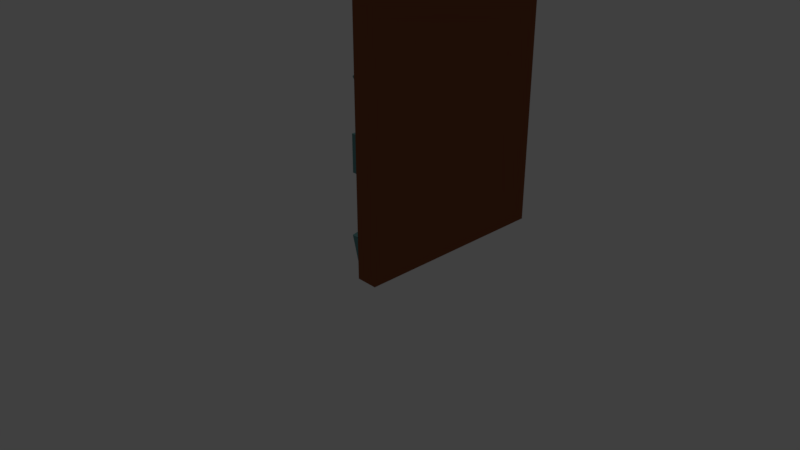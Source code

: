 # Source: doorCastel.blend  (saved by Blender 2.79.0; exported with 4.5.12 LTS)
import bpy
from mathutils import Matrix  # noqa: F401  (used for matrix-valued properties, if any)

bpy.ops.wm.read_factory_settings(use_empty=True)
scene = bpy.context.scene
scene.name = 'Scene'

# ---- collections
col_collection_1 = bpy.data.collections.new('Collection 1'); scene.collection.children.link(col_collection_1)

# ---- materials (node trees are filled in below, after node groups)
mat_meatlcircle = bpy.data.materials.new('MeatlCircle')
mat_meatlcircle.alpha_threshold = 0.0
mat_meatlcircle.use_transparent_shadow = False
mat_meatlcircle.diffuse_color = (0.8, 0.6243, 0.738, 1.0)
mat_meatlcircle.specular_color = (0.03103, 0.2019, 0.1318)
mat_meatlcircle.roughness = 0.5
mat_metalbar = bpy.data.materials.new('MetalBar')
mat_metalbar.alpha_threshold = 0.0
mat_metalbar.use_transparent_shadow = False
mat_metalbar.diffuse_color = (0.1321, 0.3032, 0.3032, 1.0)
mat_metalbar.specular_color = (0.1626, 0.06068, 0.1209)
mat_metalbar.roughness = 0.5
mat_wooddoor = bpy.data.materials.new('WoodDoor')
mat_wooddoor.alpha_threshold = 0.0
mat_wooddoor.use_transparent_shadow = False
mat_wooddoor.diffuse_color = (0.2598, 0.08303, 0.03481, 1.0)
mat_wooddoor.specular_color = (0.1734, 0.08842, 0.05415)
mat_wooddoor.roughness = 0.5
mat_metalbar_001 = bpy.data.materials.new('MetalBar.001')
mat_metalbar_001.alpha_threshold = 0.0
mat_metalbar_001.use_transparent_shadow = False
mat_metalbar_001.diffuse_color = (0.1321, 0.3032, 0.3032, 1.0)
mat_metalbar_001.specular_color = (0.1626, 0.06068, 0.1209)
mat_metalbar_001.roughness = 0.5
mat_metalbar_002 = bpy.data.materials.new('MetalBar.002')
mat_metalbar_002.alpha_threshold = 0.0
mat_metalbar_002.use_transparent_shadow = False
mat_metalbar_002.diffuse_color = (0.1321, 0.3032, 0.3032, 1.0)
mat_metalbar_002.specular_color = (0.1626, 0.06068, 0.1209)
mat_metalbar_002.roughness = 0.5
mat_metalbar_003 = bpy.data.materials.new('MetalBar.003')
mat_metalbar_003.alpha_threshold = 0.0
mat_metalbar_003.use_transparent_shadow = False
mat_metalbar_003.diffuse_color = (0.1321, 0.3032, 0.3032, 1.0)
mat_metalbar_003.specular_color = (0.1626, 0.06068, 0.1209)
mat_metalbar_003.roughness = 0.5
mat_meatlcircle_001 = bpy.data.materials.new('MeatlCircle.001')
mat_meatlcircle_001.alpha_threshold = 0.0
mat_meatlcircle_001.use_transparent_shadow = False
mat_meatlcircle_001.diffuse_color = (0.8, 0.6243, 0.738, 1.0)
mat_meatlcircle_001.specular_color = (0.03103, 0.2019, 0.1318)
mat_meatlcircle_001.roughness = 0.5

# ---- material node trees

# ---- world
world_world = bpy.data.worlds.new('World'); scene.world = world_world
world_world.color = (0.05088, 0.05088, 0.05088)
world_world.use_sun_shadow = False
world_world.sun_shadow_jitter_overblur = 0.0
world_world.cycles.sampling_method = 'MANUAL'

# ---- cameras
cam_camera = bpy.data.cameras.new('Camera')
cam_camera.clip_end = 100.0
cam_camera.lens = 35.0
cam_camera.sensor_width = 32.0
cam_camera.sensor_height = 18.0
cam_camera.ortho_scale = 7.314
cam_camera.dof.focus_distance = 0.0
cam_camera.dof.aperture_fstop = 128.0

# ---- lights
light_lamp = bpy.data.lights.new('Lamp', 'POINT')
light_lamp.transmission_factor = 0.0
light_lamp.cutoff_distance = 30.0
light_lamp.energy = 100.0
light_lamp.shadow_buffer_clip_start = 1.001
light_lamp.shadow_soft_size = 0.1
light_lamp.shadow_maximum_resolution = 0.006
light_lamp.use_absolute_resolution = True

# ---- meshes
me_torus = bpy.data.meshes.new('Torus')
me_torus.from_pydata([(1.25, 0.0, 0.0), (1.125, 0.0, 0.2165), (0.875, 0.0, 0.2165), (0.75, 0.0, 3.062e-17), (0.875, 0.0, -0.2165), (1.125, 0.0, -0.2165), (1.083, 0.625, 0.0), (0.9743, 0.5625, 0.2165), (0.7578, 0.4375, 0.2165), (0.6495, 0.375, 3.062e-17), (0.7578, 0.4375, -0.2165), (0.9743, 0.5625, -0.2165), (0.625, 1.083, 0.0), (0.5625, 0.9743, 0.2165), (0.4375, 0.7578, 0.2165), (0.375, 0.6495, 3.062e-17), (0.4375, 0.7578, -0.2165), (0.5625, 0.9743, -0.2165), (9.437e-08, 1.25, 0.0), (8.494e-08, 1.125, 0.2165), (6.606e-08, 0.875, 0.2165), (5.662e-08, 0.75, 3.062e-17), (6.606e-08, 0.875, -0.2165), (8.494e-08, 1.125, -0.2165), (-0.625, 1.083, 0.0), (-0.5625, 0.9743, 0.2165), (-0.4375, 0.7578, 0.2165), (-0.375, 0.6495, 3.062e-17), (-0.4375, 0.7578, -0.2165), (-0.5625, 0.9743, -0.2165), (-1.083, 0.625, 0.0), (-0.9743, 0.5625, 0.2165), (-0.7578, 0.4375, 0.2165), (-0.6495, 0.375, 3.062e-17), (-0.7578, 0.4375, -0.2165), (-0.9743, 0.5625, -0.2165), (-1.25, 1.093e-07, 0.0), (-1.125, 9.835e-08, 0.2165), (-0.875, 7.649e-08, 0.2165), (-0.75, 6.557e-08, 3.062e-17), (-0.875, 7.649e-08, -0.2165), (-1.125, 9.835e-08, -0.2165), (-1.083, -0.625, 0.0), (-0.9743, -0.5625, 0.2165), (-0.7578, -0.4375, 0.2165), (-0.6495, -0.375, 3.062e-17), (-0.7578, -0.4375, -0.2165), (-0.9743, -0.5625, -0.2165), (-0.625, -1.083, 0.0), (-0.5625, -0.9743, 0.2165), (-0.4375, -0.7578, 0.2165), (-0.375, -0.6495, 3.062e-17), (-0.4375, -0.7578, -0.2165), (-0.5625, -0.9743, -0.2165), (9.437e-08, -1.25, 0.0), (8.494e-08, -1.125, 0.2165), (6.606e-08, -0.875, 0.2165), (5.662e-08, -0.75, 3.062e-17), (6.606e-08, -0.875, -0.2165), (8.494e-08, -1.125, -0.2165), (0.625, -1.083, 0.0), (0.5625, -0.9743, 0.2165), (0.4375, -0.7578, 0.2165), (0.375, -0.6495, 3.062e-17), (0.4375, -0.7578, -0.2165), (0.5625, -0.9743, -0.2165), (1.083, -0.625, 0.0), (0.9743, -0.5625, 0.2165), (0.7578, -0.4375, 0.2165), (0.6495, -0.375, 3.062e-17), (0.7578, -0.4375, -0.2165), (0.9743, -0.5625, -0.2165)], [], [(0, 6, 7, 1), (1, 7, 8, 2), (2, 8, 9, 3), (3, 9, 10, 4), (4, 10, 11, 5), (5, 11, 6, 0), (6, 12, 13, 7), (7, 13, 14, 8), (8, 14, 15, 9), (9, 15, 16, 10), (10, 16, 17, 11), (11, 17, 12, 6), (12, 18, 19, 13), (13, 19, 20, 14), (14, 20, 21, 15), (15, 21, 22, 16), (16, 22, 23, 17), (17, 23, 18, 12), (18, 24, 25, 19), (19, 25, 26, 20), (20, 26, 27, 21), (21, 27, 28, 22), (22, 28, 29, 23), (23, 29, 24, 18), (24, 30, 31, 25), (25, 31, 32, 26), (26, 32, 33, 27), (27, 33, 34, 28), (28, 34, 35, 29), (29, 35, 30, 24), (30, 36, 37, 31), (31, 37, 38, 32), (32, 38, 39, 33), (33, 39, 40, 34), (34, 40, 41, 35), (35, 41, 36, 30), (36, 42, 43, 37), (37, 43, 44, 38), (38, 44, 45, 39), (39, 45, 46, 40), (40, 46, 47, 41), (41, 47, 42, 36), (42, 48, 49, 43), (43, 49, 50, 44), (44, 50, 51, 45), (45, 51, 52, 46), (46, 52, 53, 47), (47, 53, 48, 42), (48, 54, 55, 49), (49, 55, 56, 50), (50, 56, 57, 51), (51, 57, 58, 52), (52, 58, 59, 53), (53, 59, 54, 48), (54, 60, 61, 55), (55, 61, 62, 56), (56, 62, 63, 57), (57, 63, 64, 58), (58, 64, 65, 59), (59, 65, 60, 54), (60, 66, 67, 61), (61, 67, 68, 62), (62, 68, 69, 63), (63, 69, 70, 64), (64, 70, 71, 65), (65, 71, 66, 60), (66, 0, 1, 67), (67, 1, 2, 68), (68, 2, 3, 69), (69, 3, 4, 70), (70, 4, 5, 71), (71, 5, 0, 66)])
_uv = me_torus.uv_layers.new(name='UVMap')
_uv.uv.foreach_set('vector', [0.1873, 0.3628, 0.3723, 0.3628, 0.3631, 0.4337, 0.1966, 0.4337, 0.0007622, 0.6525, 0.1673, 0.6525, 0.1488, 0.7215, 0.01927, 0.7215, 0.884, 0.01087, 0.884, 0.1404, 0.8131, 0.1311, 0.8131, 0.02013, 0.8009, 0.5555, 0.8009, 0.4445, 0.8718, 0.4352, 0.8718, 0.5648, 0.4955, 0.07134, 0.625, 0.07134, 0.6435, 0.1404, 0.477, 0.1404, 0.01001, 0.07318, 0.1765, 0.07318, 0.1858, 0.1441, 0.0007622, 0.1441, 0.4754, 0.0007622, 0.4754, 0.1858, 0.4046, 0.1765, 0.4046, 0.01001, 0.7084, 0.7903, 0.5419, 0.7903, 0.5604, 0.7212, 0.6899, 0.7212, 0.8395, 0.651, 0.71, 0.651, 0.7192, 0.5801, 0.8302, 0.5801, 0.9613, 0.9992, 0.8503, 0.9992, 0.841, 0.9283, 0.9705, 0.9283, 0.7084, 0.5043, 0.5789, 0.5043, 0.5604, 0.4352, 0.7269, 0.4352, 0.1765, 0.3613, 0.01001, 0.3613, 0.0007622, 0.2904, 0.1858, 0.2904, 0.5589, 0.5785, 0.3739, 0.5785, 0.3831, 0.5077, 0.5496, 0.5077, 0.8115, 0.1404, 0.645, 0.1404, 0.6635, 0.07134, 0.793, 0.07134, 0.9426, 0.2128, 0.8131, 0.2128, 0.8223, 0.1419, 0.9333, 0.1419, 0.9751, 0.7958, 0.864, 0.7958, 0.8548, 0.7249, 0.9843, 0.7249, 0.779, 0.3576, 0.6495, 0.3576, 0.631, 0.2886, 0.7975, 0.2886, 0.1765, 0.5785, 0.01001, 0.5785, 0.0007622, 0.5077, 0.1858, 0.5077, 0.3723, 0.651, 0.1873, 0.651, 0.1966, 0.5801, 0.3631, 0.5801, 0.5404, 0.8609, 0.3739, 0.8609, 0.3924, 0.7918, 0.5219, 0.7918, 0.8395, 0.9992, 0.71, 0.9992, 0.7192, 0.9283, 0.8302, 0.9283, 0.6622, 0.9333, 0.5512, 0.9333, 0.5419, 0.8624, 0.6714, 0.8624, 0.6899, 0.8609, 0.5604, 0.8609, 0.5419, 0.7918, 0.7084, 0.7918, 0.3631, 0.2889, 0.1966, 0.2889, 0.1873, 0.218, 0.3723, 0.218, 0.3321, 0.1858, 0.3321, 0.0007622, 0.403, 0.01001, 0.403, 0.1765, 0.3538, 0.7921, 0.1873, 0.7921, 0.2058, 0.7231, 0.3353, 0.7231, 0.9705, 0.9268, 0.841, 0.9268, 0.8503, 0.8559, 0.9613, 0.8559, 0.8302, 0.7234, 0.7192, 0.7234, 0.71, 0.6525, 0.8395, 0.6525, 0.7084, 0.5767, 0.5789, 0.5767, 0.5604, 0.5077, 0.7269, 0.5077, 0.5496, 0.4337, 0.3831, 0.4337, 0.3739, 0.3628, 0.5589, 0.3628, 0.3723, 0.5061, 0.1873, 0.5061, 0.1966, 0.4352, 0.3631, 0.4352, 0.5404, 0.7197, 0.3739, 0.7197, 0.3924, 0.6506, 0.5219, 0.6506, 0.2613, 0.8645, 0.1318, 0.8645, 0.1411, 0.7936, 0.2521, 0.7936, 0.121, 0.8645, 0.01001, 0.8645, 0.0007622, 0.7936, 0.1303, 0.7936, 0.5219, 0.7903, 0.3924, 0.7903, 0.3739, 0.7212, 0.5404, 0.7212, 0.1765, 0.4337, 0.01001, 0.4337, 0.0007622, 0.3628, 0.1858, 0.3628, 0.3723, 0.5785, 0.1873, 0.5785, 0.1966, 0.5077, 0.3631, 0.5077, 0.7084, 0.6491, 0.5419, 0.6491, 0.5604, 0.5801, 0.6899, 0.5801, 0.5034, 0.9333, 0.3739, 0.9333, 0.3831, 0.8624, 0.4941, 0.8624, 0.2521, 0.9369, 0.1411, 0.9369, 0.1318, 0.866, 0.2613, 0.866, 0.6899, 0.7197, 0.5604, 0.7197, 0.5419, 0.6506, 0.7084, 0.6506, 0.1765, 0.651, 0.01001, 0.651, 0.0007622, 0.5801, 0.1858, 0.5801, 0.1873, 0.1858, 0.1873, 0.0007622, 0.2582, 0.01001, 0.2582, 0.1765, 0.5604, 0.3845, 0.5604, 0.218, 0.6295, 0.2365, 0.6295, 0.366, 0.7285, 0.5648, 0.7285, 0.4352, 0.7994, 0.4445, 0.7994, 0.5555, 0.7809, 0.7341, 0.7809, 0.8452, 0.71, 0.8544, 0.71, 0.7249, 0.4955, 0.1419, 0.625, 0.1419, 0.6435, 0.211, 0.477, 0.211, 0.01001, 0.218, 0.1765, 0.218, 0.1858, 0.2889, 0.0007622, 0.2889, 0.3739, 0.218, 0.5589, 0.218, 0.5496, 0.2889, 0.3831, 0.2889, 0.631, 0.3592, 0.7975, 0.3592, 0.779, 0.4282, 0.6495, 0.4282, 0.0007622, 0.866, 0.1303, 0.866, 0.121, 0.9369, 0.01001, 0.9369, 0.8083, 0.349, 0.9193, 0.349, 0.9286, 0.4199, 0.799, 0.4199, 0.6495, 0.218, 0.779, 0.218, 0.7975, 0.2871, 0.631, 0.2871, 0.3831, 0.2904, 0.5496, 0.2904, 0.5589, 0.3613, 0.3739, 0.3613, 0.3739, 0.4352, 0.5589, 0.4352, 0.5496, 0.5061, 0.3831, 0.5061, 0.645, 0.1419, 0.8115, 0.1419, 0.793, 0.211, 0.6635, 0.211, 0.9119, 0.5801, 0.9119, 0.7096, 0.841, 0.7003, 0.841, 0.5893, 0.2629, 0.9139, 0.2629, 0.8029, 0.3337, 0.7936, 0.3337, 0.9232, 0.6635, 0.0007622, 0.793, 0.0007622, 0.8115, 0.06982, 0.645, 0.06982, 0.01001, 0.1456, 0.1765, 0.1456, 0.1858, 0.2165, 0.0007622, 0.2165, 0.3306, 0.0007622, 0.3306, 0.1858, 0.2597, 0.1765, 0.2597, 0.01001, 0.0007622, 0.7231, 0.1673, 0.7231, 0.1488, 0.7921, 0.01927, 0.7921, 0.9424, 0.218, 0.9424, 0.3475, 0.8715, 0.3383, 0.8715, 0.2273, 0.7824, 0.8452, 0.7824, 0.7341, 0.8533, 0.7249, 0.8533, 0.8544, 0.4955, 0.0007624, 0.625, 0.0007622, 0.6435, 0.06982, 0.477, 0.06982, 0.01001, 0.4352, 0.1765, 0.4352, 0.1858, 0.5061, 0.0007622, 0.5061, 0.0007622, 0.0007624, 0.1858, 0.0007622, 0.1765, 0.07165, 0.01001, 0.07165, 0.1873, 0.6525, 0.3538, 0.6525, 0.3353, 0.7215, 0.2058, 0.7215, 0.799, 0.3475, 0.799, 0.218, 0.8699, 0.2273, 0.8699, 0.3383, 0.7192, 0.8559, 0.8302, 0.8559, 0.8395, 0.9268, 0.71, 0.9268, 0.3924, 0.5801, 0.5219, 0.5801, 0.5404, 0.6491, 0.3739, 0.6491, 0.1966, 0.2904, 0.3631, 0.2904, 0.3723, 0.3613, 0.1873, 0.3613])
me_torus.materials.append(mat_meatlcircle)
me_torus.use_remesh_preserve_volume = False
me_torus.use_remesh_preserve_attributes = False
me_torus.use_mirror_vertex_groups = False
me_torus.update()
me_cube_006 = bpy.data.meshes.new('Cube.006')
me_cube_006.from_pydata([(-1.0, -1.0, -1.0), (-1.0, -1.0, 1.0), (-1.0, 1.0, -1.0), (-1.0, 1.0, 1.0), (1.0, -1.0, -1.0), (1.0, -1.0, 1.0), (1.0, 1.0, -1.0), (1.0, 1.0, 1.0)], [], [(0, 1, 3, 2), (2, 3, 7, 6), (6, 7, 5, 4), (4, 5, 1, 0), (2, 6, 4, 0), (7, 3, 1, 5)])
_uv = me_cube_006.uv_layers.new(name='UVMap')
_uv.uv.foreach_set('vector', [0.0, 0.0, 1.0, 0.0, 1.0, 1.0, 0.0, 1.0, 0.0, 0.0, 1.0, 0.0, 1.0, 1.0, 0.0, 1.0, 0.0, 0.0, 1.0, 0.0, 1.0, 1.0, 0.0, 1.0, 0.0, 0.0, 1.0, 0.0, 1.0, 1.0, 0.0, 1.0, 0.0, 0.0, 1.0, 0.0, 1.0, 1.0, 0.0, 1.0, 0.0, 0.0, 1.0, 0.0, 1.0, 1.0, 0.0, 1.0])
me_cube_006.materials.append(mat_metalbar)
me_cube_006.use_remesh_preserve_volume = False
me_cube_006.use_remesh_preserve_attributes = False
me_cube_006.use_mirror_vertex_groups = False
me_cube_006.update()
me_cube_002 = bpy.data.meshes.new('Cube.002')
me_cube_002.from_pydata([(-1.0, -1.0, -1.0), (-1.0, -1.0, 1.0), (-1.0, 1.0, -1.0), (-1.0, 1.0, 1.0), (1.0, -1.0, -1.0), (1.0, -1.0, 1.0), (1.0, 1.0, -1.0), (1.0, 1.0, 1.0)], [], [(0, 1, 3, 2), (2, 3, 7, 6), (6, 7, 5, 4), (4, 5, 1, 0), (2, 6, 4, 0), (7, 3, 1, 5)])
_uv = me_cube_002.uv_layers.new(name='UVMap')
_uv.uv.foreach_set('vector', [0.357, 0.5944, 0.8759, 0.8952, 9.358e-05, 0.9999, 0.337, 0.5849, 0.337, 0.5849, 9.358e-05, 0.9999, 0.03667, 0.2172, 0.3537, 0.5663, 0.3537, 0.5663, 0.03667, 0.2172, 0.3806, 0.6029, 0.3674, 0.5844, 0.3674, 0.5844, 0.3806, 0.6029, 0.8759, 0.8952, 0.357, 0.5944, 0.337, 0.5849, 0.3537, 0.5663, 0.3674, 0.5844, 0.357, 0.5944, 0.03667, 0.2172, 0.8759, 9.358e-05, 0.8759, 0.8952, 0.3806, 0.6029])
me_cube_002.materials.append(mat_metalbar)
me_cube_002.use_remesh_preserve_volume = False
me_cube_002.use_remesh_preserve_attributes = False
me_cube_002.use_mirror_vertex_groups = False
me_cube_002.update()
me_cube_001 = bpy.data.meshes.new('Cube.001')
me_cube_001.from_pydata([(-1.0, -1.0, 1.0), (-1.0, 1.0, 1.0), (1.0, -1.0, 1.0), (1.0, 1.0, 1.0), (-1.0, -1.0, -1.0), (-1.0, -1.0, -1.0), (-1.0, -1.0, -1.0), (-1.0, -1.0, -1.0), (-1.0, -1.0, -1.0), (-1.0, -1.0, -1.0), (-1.0, -1.0, -1.0), (-1.0, -1.0, 1.0), (-1.0, -1.0, 1.0), (-1.0, -1.0, 1.0), (-1.0, 1.0, -1.0), (-1.0, 1.0, -1.0), (-1.0, 1.0, -1.0), (-1.0, 1.0, -1.0), (-1.0, 1.0, -1.0), (-1.0, 1.0, -1.0), (-1.0, 1.0, -1.0), (-1.0, 1.0, 1.0), (-1.0, 1.0, 1.0), (-1.0, 1.0, 1.0), (1.0, -1.0, -1.0), (1.0, -1.0, -1.0), (1.0, -1.0, -1.0), (1.0, -1.0, -1.0), (1.0, -1.0, -1.0), (1.0, -1.0, -1.0), (1.0, -1.0, -1.0), (1.0, -1.0, 1.0), (1.0, -1.0, 1.0), (1.0, -1.0, 1.0), (1.0, 1.0, -1.0), (1.0, 1.0, -1.0), (1.0, 1.0, -1.0), (1.0, 1.0, -1.0), (1.0, 1.0, -1.0), (1.0, 1.0, -1.0), (1.0, 1.0, -1.0), (1.0, 1.0, 1.0), (1.0, 1.0, 1.0), (1.0, 1.0, 1.0)], [], [(26, 31, 12, 5), (21, 42, 3, 1), (42, 21, 12, 31), (6, 11, 22, 15), (31, 12, 0, 2), (16, 21, 42, 35), (36, 41, 32, 25), (4, 7, 8, 10), (5, 9, 8, 7), (6, 10, 8, 9), (14, 17, 18, 20), (15, 19, 18, 17), (16, 20, 18, 19), (24, 27, 28, 30), (25, 29, 28, 27), (26, 30, 28, 29), (34, 37, 38, 40), (35, 39, 38, 37), (36, 40, 38, 39), (14, 4, 10, 17), (17, 10, 6, 15), (5, 12, 13, 9), (9, 13, 11, 6), (12, 21, 23, 13), (13, 23, 22, 11), (21, 16, 19, 23), (23, 19, 15, 22), (34, 14, 20, 37), (37, 20, 16, 35), (41, 36, 39, 43), (43, 39, 35, 42), (24, 34, 40, 27), (27, 40, 36, 25), (42, 31, 33, 43), (43, 33, 32, 41), (31, 26, 29, 33), (33, 29, 25, 32), (4, 24, 30, 7), (7, 30, 26, 5), (14, 34, 24, 4)])
_uv = me_cube_001.uv_layers.new(name='UVMap')
_uv.uv.foreach_set('vector', [0.5611, 0.4956, 0.4956, 0.2727, 0.7731, 0.3277, 0.6738, 0.4956, 0.4936, 0.9999, 0.9869, 0.9913, 0.9869, 0.9913, 0.4936, 0.9999, 0.223, 0.4956, 0.0001096, 0.223, 0.2727, 0.0001096, 0.4956, 0.2727, 0.6738, 0.4956, 0.7731, 0.3277, 0.9411, 0.4956, 0.7731, 0.6635, 0.4934, 0.9913, 0.0001096, 0.9999, 0.0001096, 0.9999, 0.4934, 0.9913, 0.2727, 0.9911, 0.0001097, 0.7682, 0.223, 0.4956, 0.4956, 0.7185, 0.4956, 0.7185, 0.223, 0.4956, 0.4956, 0.2727, 0.5611, 0.4956, 0.6738, 0.4956, 0.6738, 0.4956, 0.6738, 0.4956, 0.6738, 0.4956, 0.6738, 0.4956, 0.6738, 0.4956, 0.6738, 0.4956, 0.6738, 0.4956, 0.6738, 0.4956, 0.6738, 0.4956, 0.6738, 0.4956, 0.6738, 0.4956, 0.7731, 0.6635, 0.7731, 0.6635, 0.7731, 0.6635, 0.7731, 0.6635, 0.7731, 0.6635, 0.7731, 0.6635, 0.7731, 0.6635, 0.7731, 0.6635, 0.2727, 0.9911, 0.2727, 0.9911, 0.2727, 0.9911, 0.2727, 0.9911, 0.5611, 0.4956, 0.5611, 0.4956, 0.5611, 0.4956, 0.5611, 0.4956, 0.5611, 0.4956, 0.5611, 0.4956, 0.5611, 0.4956, 0.5611, 0.4956, 0.5611, 0.4956, 0.5611, 0.4956, 0.5611, 0.4956, 0.5611, 0.4956, 0.4956, 0.7185, 0.4956, 0.7185, 0.4956, 0.7185, 0.4956, 0.7185, 0.4956, 0.7185, 0.4956, 0.7185, 0.4956, 0.7185, 0.4956, 0.7185, 0.4956, 0.7185, 0.4956, 0.7185, 0.4956, 0.7185, 0.4956, 0.7185, 0.7731, 0.6635, 0.6738, 0.4956, 0.6738, 0.4956, 0.7731, 0.6635, 0.7731, 0.6635, 0.6738, 0.4956, 0.6738, 0.4956, 0.7731, 0.6635, 0.6738, 0.4956, 0.7731, 0.3277, 0.7731, 0.3277, 0.6738, 0.4956, 0.6738, 0.4956, 0.7731, 0.3277, 0.7731, 0.3277, 0.6738, 0.4956, 0.0, 0.0, 0.0, 0.0, 0.0, 0.0, 0.0, 0.0, 0.7731, 0.3277, 0.9411, 0.4956, 0.9411, 0.4956, 0.7731, 0.3277, 0.0001097, 0.7682, 0.2727, 0.9911, 0.2727, 0.9911, 0.0001097, 0.7682, 0.9411, 0.4956, 0.7731, 0.6635, 0.7731, 0.6635, 0.9411, 0.4956, 0.4956, 0.7185, 0.7731, 0.6635, 0.7731, 0.6635, 0.4956, 0.7185, 0.4956, 0.7185, 0.2727, 0.9911, 0.2727, 0.9911, 0.4956, 0.7185, 0.223, 0.4956, 0.4956, 0.7185, 0.4956, 0.7185, 0.223, 0.4956, 0.223, 0.4956, 0.4956, 0.7185, 0.4956, 0.7185, 0.223, 0.4956, 0.5611, 0.4956, 0.4956, 0.7185, 0.4956, 0.7185, 0.5611, 0.4956, 0.5611, 0.4956, 0.4956, 0.7185, 0.4956, 0.7185, 0.5611, 0.4956, 0.0, 0.0, 0.0, 0.0, 0.0, 0.0, 0.0, 0.0, 0.223, 0.4956, 0.4956, 0.2727, 0.4956, 0.2727, 0.223, 0.4956, 0.4956, 0.2727, 0.5611, 0.4956, 0.5611, 0.4956, 0.4956, 0.2727, 0.4956, 0.2727, 0.5611, 0.4956, 0.5611, 0.4956, 0.4956, 0.2727, 0.6738, 0.4956, 0.5611, 0.4956, 0.5611, 0.4956, 0.6738, 0.4956, 0.6738, 0.4956, 0.5611, 0.4956, 0.5611, 0.4956, 0.6738, 0.4956, 0.7731, 0.6635, 0.4956, 0.7185, 0.5611, 0.4956, 0.6738, 0.4956])
me_cube_001.materials.append(mat_wooddoor)
me_cube_001.use_remesh_preserve_volume = False
me_cube_001.use_remesh_preserve_attributes = False
me_cube_001.use_mirror_vertex_groups = False
me_cube_001.update()
me_cube_003 = bpy.data.meshes.new('Cube.003')
me_cube_003.from_pydata([(-1.0, -1.0, -1.0), (-1.0, -1.0, 1.0), (-1.0, 1.0, -1.0), (-1.0, 1.0, 1.0), (1.0, -1.0, -1.0), (1.0, -1.0, 1.0), (1.0, 1.0, -1.0), (1.0, 1.0, 1.0)], [], [(0, 1, 3, 2), (2, 3, 7, 6), (6, 7, 5, 4), (4, 5, 1, 0), (2, 6, 4, 0), (7, 3, 1, 5)])
_uv = me_cube_003.uv_layers.new(name='UVMap')
_uv.uv.foreach_set('vector', [0.357, 0.5944, 0.8759, 0.8952, 9.358e-05, 0.9999, 0.337, 0.5849, 0.337, 0.5849, 9.358e-05, 0.9999, 0.03667, 0.2172, 0.3537, 0.5663, 0.3537, 0.5663, 0.03667, 0.2172, 0.3806, 0.6029, 0.3674, 0.5844, 0.3674, 0.5844, 0.3806, 0.6029, 0.8759, 0.8952, 0.357, 0.5944, 0.337, 0.5849, 0.3537, 0.5663, 0.3674, 0.5844, 0.357, 0.5944, 0.03667, 0.2172, 0.8759, 9.358e-05, 0.8759, 0.8952, 0.3806, 0.6029])
me_cube_003.materials.append(mat_metalbar_001)
me_cube_003.use_remesh_preserve_volume = False
me_cube_003.use_remesh_preserve_attributes = False
me_cube_003.use_mirror_vertex_groups = False
me_cube_003.update()
me_cube_004 = bpy.data.meshes.new('Cube.004')
me_cube_004.from_pydata([(-1.0, -1.0, -1.0), (-1.0, -1.0, 1.0), (-1.0, 1.0, -1.0), (-1.0, 1.0, 1.0), (1.0, -1.0, -1.0), (1.0, -1.0, 1.0), (1.0, 1.0, -1.0), (1.0, 1.0, 1.0)], [], [(0, 1, 3, 2), (2, 3, 7, 6), (6, 7, 5, 4), (4, 5, 1, 0), (2, 6, 4, 0), (7, 3, 1, 5)])
_uv = me_cube_004.uv_layers.new(name='UVMap')
_uv.uv.foreach_set('vector', [0.357, 0.5944, 0.8759, 0.8952, 9.358e-05, 0.9999, 0.337, 0.5849, 0.337, 0.5849, 9.358e-05, 0.9999, 0.03667, 0.2172, 0.3537, 0.5663, 0.3537, 0.5663, 0.03667, 0.2172, 0.3806, 0.6029, 0.3674, 0.5844, 0.3674, 0.5844, 0.3806, 0.6029, 0.8759, 0.8952, 0.357, 0.5944, 0.337, 0.5849, 0.3537, 0.5663, 0.3674, 0.5844, 0.357, 0.5944, 0.03667, 0.2172, 0.8759, 9.358e-05, 0.8759, 0.8952, 0.3806, 0.6029])
me_cube_004.materials.append(mat_metalbar_002)
me_cube_004.use_remesh_preserve_volume = False
me_cube_004.use_remesh_preserve_attributes = False
me_cube_004.use_mirror_vertex_groups = False
me_cube_004.update()
me_cube_005 = bpy.data.meshes.new('Cube.005')
me_cube_005.from_pydata([(-1.0, -1.0, -1.0), (-1.0, -1.0, 1.0), (-1.0, 1.0, -1.0), (-1.0, 1.0, 1.0), (1.0, -1.0, -1.0), (1.0, -1.0, 1.0), (1.0, 1.0, -1.0), (1.0, 1.0, 1.0)], [], [(0, 1, 3, 2), (2, 3, 7, 6), (6, 7, 5, 4), (4, 5, 1, 0), (2, 6, 4, 0), (7, 3, 1, 5)])
_uv = me_cube_005.uv_layers.new(name='UVMap')
_uv.uv.foreach_set('vector', [0.357, 0.5944, 0.8759, 0.8952, 9.358e-05, 0.9999, 0.337, 0.5849, 0.337, 0.5849, 9.358e-05, 0.9999, 0.03667, 0.2172, 0.3537, 0.5663, 0.3537, 0.5663, 0.03667, 0.2172, 0.3806, 0.6029, 0.3674, 0.5844, 0.3674, 0.5844, 0.3806, 0.6029, 0.8759, 0.8952, 0.357, 0.5944, 0.337, 0.5849, 0.3537, 0.5663, 0.3674, 0.5844, 0.357, 0.5944, 0.03667, 0.2172, 0.8759, 9.358e-05, 0.8759, 0.8952, 0.3806, 0.6029])
me_cube_005.materials.append(mat_metalbar_003)
me_cube_005.use_remesh_preserve_volume = False
me_cube_005.use_remesh_preserve_attributes = False
me_cube_005.use_mirror_vertex_groups = False
me_cube_005.update()
me_cube_007 = bpy.data.meshes.new('Cube.007')
me_cube_007.from_pydata([(-1.0, -1.0, -1.0), (-1.0, -1.0, 1.0), (-1.0, 1.0, -1.0), (-1.0, 1.0, 1.0), (1.0, -1.0, -1.0), (1.0, -1.0, 1.0), (1.0, 1.0, -1.0), (1.0, 1.0, 1.0)], [], [(0, 1, 3, 2), (2, 3, 7, 6), (6, 7, 5, 4), (4, 5, 1, 0), (2, 6, 4, 0), (7, 3, 1, 5)])
_uv = me_cube_007.uv_layers.new(name='UVMap')
_uv.uv.foreach_set('vector', [0.0, 0.0, 1.0, 0.0, 1.0, 1.0, 0.0, 1.0, 0.0, 0.0, 1.0, 0.0, 1.0, 1.0, 0.0, 1.0, 0.0, 0.0, 1.0, 0.0, 1.0, 1.0, 0.0, 1.0, 0.0, 0.0, 1.0, 0.0, 1.0, 1.0, 0.0, 1.0, 0.0, 0.0, 1.0, 0.0, 1.0, 1.0, 0.0, 1.0, 0.0, 0.0, 1.0, 0.0, 1.0, 1.0, 0.0, 1.0])
me_cube_007.materials.append(mat_metalbar)
me_cube_007.use_remesh_preserve_volume = False
me_cube_007.use_remesh_preserve_attributes = False
me_cube_007.use_mirror_vertex_groups = False
me_cube_007.update()
me_cube_008 = bpy.data.meshes.new('Cube.008')
me_cube_008.from_pydata([(-1.0, -1.0, -1.0), (-1.0, -1.0, 1.0), (-1.0, 1.0, -1.0), (-1.0, 1.0, 1.0), (1.0, -1.0, -1.0), (1.0, -1.0, 1.0), (1.0, 1.0, -1.0), (1.0, 1.0, 1.0)], [], [(0, 1, 3, 2), (2, 3, 7, 6), (6, 7, 5, 4), (4, 5, 1, 0), (2, 6, 4, 0), (7, 3, 1, 5)])
_uv = me_cube_008.uv_layers.new(name='UVMap')
_uv.uv.foreach_set('vector', [0.0, 0.0, 1.0, 0.0, 1.0, 1.0, 0.0, 1.0, 0.0, 0.0, 1.0, 0.0, 1.0, 1.0, 0.0, 1.0, 0.0, 0.0, 1.0, 0.0, 1.0, 1.0, 0.0, 1.0, 0.0, 0.0, 1.0, 0.0, 1.0, 1.0, 0.0, 1.0, 0.0, 0.0, 1.0, 0.0, 1.0, 1.0, 0.0, 1.0, 0.0, 0.0, 1.0, 0.0, 1.0, 1.0, 0.0, 1.0])
me_cube_008.materials.append(mat_metalbar)
me_cube_008.use_remesh_preserve_volume = False
me_cube_008.use_remesh_preserve_attributes = False
me_cube_008.use_mirror_vertex_groups = False
me_cube_008.update()
me_torus_001 = bpy.data.meshes.new('Torus.001')
me_torus_001.from_pydata([(1.25, 0.0, 0.0), (1.125, 0.0, 0.2165), (0.875, 0.0, 0.2165), (0.75, 0.0, 3.062e-17), (0.875, 0.0, -0.2165), (1.125, 0.0, -0.2165), (1.083, 0.625, 0.0), (0.9743, 0.5625, 0.2165), (0.7578, 0.4375, 0.2165), (0.6495, 0.375, 3.062e-17), (0.7578, 0.4375, -0.2165), (0.9743, 0.5625, -0.2165), (0.625, 1.083, 0.0), (0.5625, 0.9743, 0.2165), (0.4375, 0.7578, 0.2165), (0.375, 0.6495, 3.062e-17), (0.4375, 0.7578, -0.2165), (0.5625, 0.9743, -0.2165), (9.437e-08, 1.25, 0.0), (8.494e-08, 1.125, 0.2165), (6.606e-08, 0.875, 0.2165), (5.662e-08, 0.75, 3.062e-17), (6.606e-08, 0.875, -0.2165), (8.494e-08, 1.125, -0.2165), (-0.625, 1.083, 0.0), (-0.5625, 0.9743, 0.2165), (-0.4375, 0.7578, 0.2165), (-0.375, 0.6495, 3.062e-17), (-0.4375, 0.7578, -0.2165), (-0.5625, 0.9743, -0.2165), (-1.083, 0.625, 0.0), (-0.9743, 0.5625, 0.2165), (-0.7578, 0.4375, 0.2165), (-0.6495, 0.375, 3.062e-17), (-0.7578, 0.4375, -0.2165), (-0.9743, 0.5625, -0.2165), (-1.25, 1.093e-07, 0.0), (-1.125, 9.835e-08, 0.2165), (-0.875, 7.649e-08, 0.2165), (-0.75, 6.557e-08, 3.062e-17), (-0.875, 7.649e-08, -0.2165), (-1.125, 9.835e-08, -0.2165), (-1.083, -0.625, 0.0), (-0.9743, -0.5625, 0.2165), (-0.7578, -0.4375, 0.2165), (-0.6495, -0.375, 3.062e-17), (-0.7578, -0.4375, -0.2165), (-0.9743, -0.5625, -0.2165), (-0.625, -1.083, 0.0), (-0.5625, -0.9743, 0.2165), (-0.4375, -0.7578, 0.2165), (-0.375, -0.6495, 3.062e-17), (-0.4375, -0.7578, -0.2165), (-0.5625, -0.9743, -0.2165), (9.437e-08, -1.25, 0.0), (8.494e-08, -1.125, 0.2165), (6.606e-08, -0.875, 0.2165), (5.662e-08, -0.75, 3.062e-17), (6.606e-08, -0.875, -0.2165), (8.494e-08, -1.125, -0.2165), (0.625, -1.083, 0.0), (0.5625, -0.9743, 0.2165), (0.4375, -0.7578, 0.2165), (0.375, -0.6495, 3.062e-17), (0.4375, -0.7578, -0.2165), (0.5625, -0.9743, -0.2165), (1.083, -0.625, 0.0), (0.9743, -0.5625, 0.2165), (0.7578, -0.4375, 0.2165), (0.6495, -0.375, 3.062e-17), (0.7578, -0.4375, -0.2165), (0.9743, -0.5625, -0.2165)], [], [(0, 6, 7, 1), (1, 7, 8, 2), (2, 8, 9, 3), (3, 9, 10, 4), (4, 10, 11, 5), (5, 11, 6, 0), (6, 12, 13, 7), (7, 13, 14, 8), (8, 14, 15, 9), (9, 15, 16, 10), (10, 16, 17, 11), (11, 17, 12, 6), (12, 18, 19, 13), (13, 19, 20, 14), (14, 20, 21, 15), (15, 21, 22, 16), (16, 22, 23, 17), (17, 23, 18, 12), (18, 24, 25, 19), (19, 25, 26, 20), (20, 26, 27, 21), (21, 27, 28, 22), (22, 28, 29, 23), (23, 29, 24, 18), (24, 30, 31, 25), (25, 31, 32, 26), (26, 32, 33, 27), (27, 33, 34, 28), (28, 34, 35, 29), (29, 35, 30, 24), (30, 36, 37, 31), (31, 37, 38, 32), (32, 38, 39, 33), (33, 39, 40, 34), (34, 40, 41, 35), (35, 41, 36, 30), (36, 42, 43, 37), (37, 43, 44, 38), (38, 44, 45, 39), (39, 45, 46, 40), (40, 46, 47, 41), (41, 47, 42, 36), (42, 48, 49, 43), (43, 49, 50, 44), (44, 50, 51, 45), (45, 51, 52, 46), (46, 52, 53, 47), (47, 53, 48, 42), (48, 54, 55, 49), (49, 55, 56, 50), (50, 56, 57, 51), (51, 57, 58, 52), (52, 58, 59, 53), (53, 59, 54, 48), (54, 60, 61, 55), (55, 61, 62, 56), (56, 62, 63, 57), (57, 63, 64, 58), (58, 64, 65, 59), (59, 65, 60, 54), (60, 66, 67, 61), (61, 67, 68, 62), (62, 68, 69, 63), (63, 69, 70, 64), (64, 70, 71, 65), (65, 71, 66, 60), (66, 0, 1, 67), (67, 1, 2, 68), (68, 2, 3, 69), (69, 3, 4, 70), (70, 4, 5, 71), (71, 5, 0, 66)])
_uv = me_torus_001.uv_layers.new(name='UVMap')
_uv.uv.foreach_set('vector', [0.5, 0.5, 0.5833, 0.5, 0.5833, 0.6667, 0.5, 0.6667, 0.5, 0.6667, 0.5833, 0.6667, 0.5833, 0.8333, 0.5, 0.8333, 0.5, 0.8333, 0.5833, 0.8333, 0.5833, 1.0, 0.5, 1.0, 0.5, -1.11e-16, 0.5833, -1.11e-16, 0.5833, 0.1667, 0.5, 0.1667, 0.5, 0.1667, 0.5833, 0.1667, 0.5833, 0.3333, 0.5, 0.3333, 0.5, 0.5, 0.5, 0.3333, 0.5833, 0.3333, 0.5833, 0.5, 0.5833, 0.5, 0.6667, 0.5, 0.6667, 0.6667, 0.5833, 0.6667, 0.5833, 0.6667, 0.6667, 0.6667, 0.6667, 0.8333, 0.5833, 0.8333, 0.5833, 0.8333, 0.6667, 0.8333, 0.6667, 1.0, 0.5833, 1.0, 0.5833, -1.11e-16, 0.6667, -1.11e-16, 0.6667, 0.1667, 0.5833, 0.1667, 0.5833, 0.1667, 0.6667, 0.1667, 0.6667, 0.3333, 0.5833, 0.3333, 0.5833, 0.3333, 0.6667, 0.3333, 0.6667, 0.5, 0.5833, 0.5, 0.6667, 0.5, 0.75, 0.5, 0.75, 0.6667, 0.6667, 0.6667, 0.6667, 0.6667, 0.75, 0.6667, 0.75, 0.8333, 0.6667, 0.8333, 0.6667, 0.8333, 0.75, 0.8333, 0.75, 1.0, 0.6667, 1.0, 0.6667, -1.11e-16, 0.75, -1.11e-16, 0.75, 0.1667, 0.6667, 0.1667, 0.6667, 0.1667, 0.75, 0.1667, 0.75, 0.3333, 0.6667, 0.3333, 0.6667, 0.3333, 0.75, 0.3333, 0.75, 0.5, 0.6667, 0.5, 0.75, 0.5, 0.8333, 0.5, 0.8333, 0.6667, 0.75, 0.6667, 0.75, 0.6667, 0.8333, 0.6667, 0.8333, 0.8333, 0.75, 0.8333, 0.75, 0.8333, 0.8333, 0.8333, 0.8333, 1.0, 0.75, 1.0, 0.75, -1.11e-16, 0.8333, -1.11e-16, 0.8333, 0.1667, 0.75, 0.1667, 0.75, 0.1667, 0.8333, 0.1667, 0.8333, 0.3333, 0.75, 0.3333, 0.75, 0.3333, 0.8333, 0.3333, 0.8333, 0.5, 0.75, 0.5, 0.8333, 0.5, 0.9167, 0.5, 0.9167, 0.6667, 0.8333, 0.6667, 0.8333, 0.6667, 0.9167, 0.6667, 0.9167, 0.8333, 0.8333, 0.8333, 0.8333, 0.8333, 0.9167, 0.8333, 0.9167, 1.0, 0.8333, 1.0, 0.8333, -1.11e-16, 0.9167, -1.11e-16, 0.9167, 0.1667, 0.8333, 0.1667, 0.8333, 0.1667, 0.9167, 0.1667, 0.9167, 0.3333, 0.8333, 0.3333, 0.8333, 0.3333, 0.9167, 0.3333, 0.9167, 0.5, 0.8333, 0.5, 0.9167, 0.5, 1.0, 0.5, 1.0, 0.6667, 0.9167, 0.6667, 0.9167, 0.6667, 1.0, 0.6667, 1.0, 0.8333, 0.9167, 0.8333, 0.9167, 0.8333, 1.0, 0.8333, 1.0, 1.0, 0.9167, 1.0, 0.9167, -1.11e-16, 1.0, -1.11e-16, 1.0, 0.1667, 0.9167, 0.1667, 0.9167, 0.1667, 1.0, 0.1667, 1.0, 0.3333, 0.9167, 0.3333, 0.9167, 0.3333, 1.0, 0.3333, 1.0, 0.5, 0.9167, 0.5, 2.22e-16, 0.5, 0.08333, 0.5, 0.08333, 0.6667, 2.22e-16, 0.6667, 2.22e-16, 0.6667, 0.08333, 0.6667, 0.08333, 0.8333, 2.22e-16, 0.8333, 2.22e-16, 0.8333, 0.08333, 0.8333, 0.08333, 1.0, 2.22e-16, 1.0, 2.22e-16, -1.11e-16, 0.08333, -1.11e-16, 0.08333, 0.1667, 2.22e-16, 0.1667, 2.22e-16, 0.1667, 0.08333, 0.1667, 0.08333, 0.3333, 2.22e-16, 0.3333, 2.22e-16, 0.3333, 0.08333, 0.3333, 0.08333, 0.5, 2.22e-16, 0.5, 0.08333, 0.5, 0.1667, 0.5, 0.1667, 0.6667, 0.08333, 0.6667, 0.08333, 0.6667, 0.1667, 0.6667, 0.1667, 0.8333, 0.08333, 0.8333, 0.08333, 0.8333, 0.1667, 0.8333, 0.1667, 1.0, 0.08333, 1.0, 0.08333, -1.11e-16, 0.1667, -1.11e-16, 0.1667, 0.1667, 0.08333, 0.1667, 0.08333, 0.1667, 0.1667, 0.1667, 0.1667, 0.3333, 0.08333, 0.3333, 0.08333, 0.3333, 0.1667, 0.3333, 0.1667, 0.5, 0.08333, 0.5, 0.1667, 0.5, 0.25, 0.5, 0.25, 0.6667, 0.1667, 0.6667, 0.1667, 0.6667, 0.25, 0.6667, 0.25, 0.8333, 0.1667, 0.8333, 0.1667, 0.8333, 0.25, 0.8333, 0.25, 1.0, 0.1667, 1.0, 0.1667, -1.11e-16, 0.25, -1.11e-16, 0.25, 0.1667, 0.1667, 0.1667, 0.1667, 0.1667, 0.25, 0.1667, 0.25, 0.3333, 0.1667, 0.3333, 0.1667, 0.3333, 0.25, 0.3333, 0.25, 0.5, 0.1667, 0.5, 0.25, 0.5, 0.3333, 0.5, 0.3333, 0.6667, 0.25, 0.6667, 0.25, 0.6667, 0.3333, 0.6667, 0.3333, 0.8333, 0.25, 0.8333, 0.25, 0.8333, 0.3333, 0.8333, 0.3333, 1.0, 0.25, 1.0, 0.25, -1.11e-16, 0.3333, -1.11e-16, 0.3333, 0.1667, 0.25, 0.1667, 0.25, 0.1667, 0.3333, 0.1667, 0.3333, 0.3333, 0.25, 0.3333, 0.25, 0.3333, 0.3333, 0.3333, 0.3333, 0.5, 0.25, 0.5, 0.3333, 0.5, 0.4167, 0.5, 0.4167, 0.6667, 0.3333, 0.6667, 0.3333, 0.6667, 0.4167, 0.6667, 0.4167, 0.8333, 0.3333, 0.8333, 0.3333, 0.8333, 0.4167, 0.8333, 0.4167, 1.0, 0.3333, 1.0, 0.3333, -1.11e-16, 0.4167, -1.11e-16, 0.4167, 0.1667, 0.3333, 0.1667, 0.3333, 0.1667, 0.4167, 0.1667, 0.4167, 0.3333, 0.3333, 0.3333, 0.3333, 0.3333, 0.4167, 0.3333, 0.4167, 0.5, 0.3333, 0.5, 0.4167, 0.5, 0.5, 0.5, 0.5, 0.6667, 0.4167, 0.6667, 0.4167, 0.6667, 0.5, 0.6667, 0.5, 0.8333, 0.4167, 0.8333, 0.4167, 0.8333, 0.5, 0.8333, 0.5, 1.0, 0.4167, 1.0, 0.4167, -1.11e-16, 0.5, -1.11e-16, 0.5, 0.1667, 0.4167, 0.1667, 0.4167, 0.1667, 0.5, 0.1667, 0.5, 0.3333, 0.4167, 0.3333, 0.4167, 0.3333, 0.5, 0.3333, 0.5, 0.5, 0.4167, 0.5])
me_torus_001.materials.append(mat_meatlcircle_001)
me_torus_001.use_remesh_preserve_volume = False
me_torus_001.use_remesh_preserve_attributes = False
me_torus_001.use_mirror_vertex_groups = False
me_torus_001.update()

# ---- objects
ob_torus = bpy.data.objects.new('Torus', me_torus)
ob_cube_005 = bpy.data.objects.new('Cube.005', me_cube_006)
ob_cube = bpy.data.objects.new('Cube', me_cube_002)
ob_cube_001 = bpy.data.objects.new('Cube.001', me_cube_001)
ob_lamp = bpy.data.objects.new('Lamp', light_lamp)
ob_camera = bpy.data.objects.new('Camera', cam_camera)
ob_cube_002 = bpy.data.objects.new('Cube.002', me_cube_003)
ob_cube_003 = bpy.data.objects.new('Cube.003', me_cube_004)
ob_cube_004 = bpy.data.objects.new('Cube.004', me_cube_005)
ob_cube_006 = bpy.data.objects.new('Cube.006', me_cube_007)
ob_cube_007 = bpy.data.objects.new('Cube.007', me_cube_008)
ob_torus_001 = bpy.data.objects.new('Torus.001', me_torus_001)

# ---- transforms, parenting, visibility, modifiers, constraints
ob_torus.location = (1.058, -0.7859, 2.927)
ob_torus.rotation_euler = (1.571, -0.0, -1.57)
ob_torus.scale = (0.1294, 0.1294, 0.1294)
ob_torus.lineart.crease_threshold = 0.0
ob_cube_005.location = (1.161, -0.06395, 3.184)
ob_cube_005.scale = (0.02797, 0.1067, 2.5)
ob_cube_005.lineart.crease_threshold = 0.0
ob_cube.location = (1.184, 0.0, 1.154)
ob_cube.rotation_euler = (-2.948, -0.0, 0.0)
ob_cube.scale = (0.03658, -1.204, 0.2116)
ob_cube.lineart.crease_threshold = 0.0
ob_cube_001.location = (1.346, 0.0, 3.164)
ob_cube_001.scale = (0.1284, 1.214, 2.541)
ob_cube_001.lineart.crease_threshold = 0.0
ob_lamp.location = (-1.859, 1.005, 4.947)
ob_lamp.rotation_euler = (0.6503, 0.05522, 1.866)
ob_lamp.lock_rotations_4d = False
ob_lamp.empty_display_type = 'ARROWS'
ob_lamp.color = (0.0, 0.0, 0.0, 0.0)
ob_lamp.lineart.crease_threshold = 0.0
ob_camera.location = (7.481, -6.508, 5.344)
ob_camera.rotation_euler = (1.109, 0.0, 0.8149)
ob_camera.lock_rotations_4d = False
ob_camera.empty_display_type = 'ARROWS'
ob_camera.color = (0.0, 0.0, 0.0, 0.0)
ob_camera.hide_viewport = True
ob_camera.display_type = 'WIRE'
ob_camera.lineart.crease_threshold = 0.0
ob_cube_002.location = (1.192, 0.0, 2.053)
ob_cube_002.scale = (0.03658, -1.204, 0.2116)
ob_cube_002.lineart.crease_threshold = 0.0
ob_cube_003.location = (1.193, 0.0, 4.872)
ob_cube_003.rotation_euler = (-0.4492, -0.0, 0.0)
ob_cube_003.scale = (0.03658, -1.204, 0.2116)
ob_cube_003.lineart.crease_threshold = 0.0
ob_cube_004.location = (1.184, 0.0, 3.192)
ob_cube_004.rotation_euler = (0.4596, -0.0, 0.0)
ob_cube_004.scale = (0.03658, -1.204, 0.2116)
ob_cube_004.lineart.crease_threshold = 0.0
ob_cube_006.location = (1.167, 0.6774, 3.184)
ob_cube_006.scale = (0.02797, 0.1067, 2.5)
ob_cube_006.lineart.crease_threshold = 0.0
ob_cube_007.location = (1.16, -0.7765, 3.184)
ob_cube_007.scale = (0.02797, 0.1067, 2.5)
ob_cube_007.lineart.crease_threshold = 0.0
ob_torus_001.location = (1.07, -0.785, 3.067)
ob_torus_001.rotation_euler = (1.571, -0.0, 0.001517)
ob_torus_001.scale = (0.06391, 0.06391, 0.06391)
ob_torus_001.lineart.crease_threshold = 0.0

# ---- collection membership
col_collection_1.objects.link(ob_torus)
col_collection_1.objects.link(ob_cube_005)
col_collection_1.objects.link(ob_cube)
col_collection_1.objects.link(ob_cube_001)
col_collection_1.objects.link(ob_lamp)
col_collection_1.objects.link(ob_camera)
col_collection_1.objects.link(ob_cube_002)
col_collection_1.objects.link(ob_cube_003)
col_collection_1.objects.link(ob_cube_004)
col_collection_1.objects.link(ob_cube_006)
col_collection_1.objects.link(ob_cube_007)
col_collection_1.objects.link(ob_torus_001)

# ---- scene / render settings (as saved in the file)
scene.camera = ob_camera
scene.frame_start = 1; scene.frame_end = 250; scene.frame_set(1)
scene.render.engine = 'BLENDER_EEVEE_NEXT'
scene.render.resolution_percentage = 50
scene.render.dither_intensity = 0.0
scene.cycles.use_denoising = False
scene.cycles.samples = 128
scene.cycles.sampling_pattern = 'TABULATED_SOBOL'
scene.cycles.use_adaptive_sampling = False
scene.cycles.use_light_tree = False
scene.cycles.blur_glossy = 0.0
scene.cycles.sample_clamp_indirect = 0.0
scene.view_settings.view_transform = 'Standard'
bpy.context.view_layer.update()
